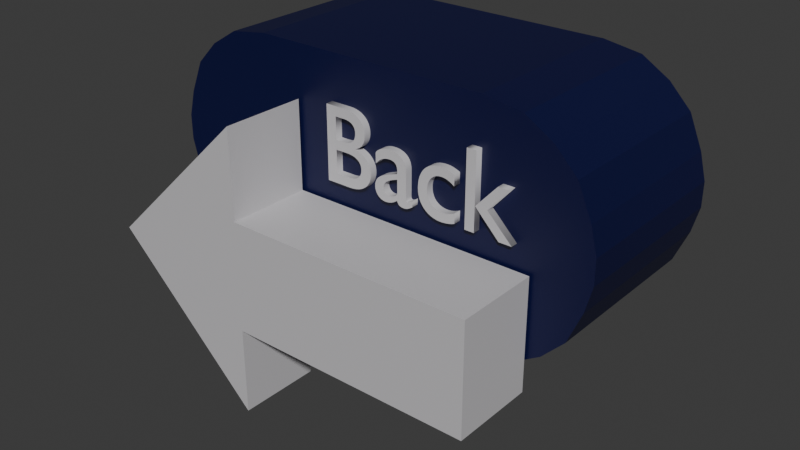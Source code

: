 # Source: BackL.blend  (saved by Blender 4.1.24; exported with 4.5.12 LTS)
import bpy
from mathutils import Matrix  # noqa: F401  (used for matrix-valued properties, if any)

bpy.ops.wm.read_factory_settings(use_empty=True)
scene = bpy.context.scene
scene.name = 'Scene'

# ---- collections
col_collection = bpy.data.collections.new('Collection'); scene.collection.children.link(col_collection)

# ---- materials (node trees are filled in below, after node groups)
mat_material_003 = bpy.data.materials.new('Material.003')
mat_material_003.use_transparent_shadow = False
mat_material_001 = bpy.data.materials.new('Material.001')
mat_material_001.use_transparent_shadow = False
mat_material_002 = bpy.data.materials.new('Material.002')
mat_material_002.use_transparent_shadow = False

# ---- material node trees
mat_material_003.use_nodes = True; mat_material_003.node_tree.nodes.clear()
_N = mat_material_003.node_tree.nodes; _L = mat_material_003.node_tree.links
n0 = _N.new('ShaderNodeBsdfPrincipled'); n0.name = 'Principled BSDF'; n0.location = (10, 300)
n0.inputs[0].default_value = (0.5906, 0.5776, 0.5972, 1.0)
n1 = _N.new('ShaderNodeOutputMaterial'); n1.name = 'Material Output'; n1.location = (300, 300)
_L.new(n0.outputs[0], n1.inputs[0])
n1.is_active_output = True
mat_material_001.use_nodes = True; mat_material_001.node_tree.nodes.clear()
_N = mat_material_001.node_tree.nodes; _L = mat_material_001.node_tree.links
n0 = _N.new('ShaderNodeBsdfPrincipled'); n0.name = 'Principled BSDF'; n0.location = (10, 300)
n0.inputs[0].default_value = (0.001821, 0.003346, 0.04817, 1.0)
n1 = _N.new('ShaderNodeOutputMaterial'); n1.name = 'Material Output'; n1.location = (300, 300)
_L.new(n0.outputs[0], n1.inputs[0])
n1.is_active_output = True
mat_material_002.use_nodes = True; mat_material_002.node_tree.nodes.clear()
_N = mat_material_002.node_tree.nodes; _L = mat_material_002.node_tree.links
n0 = _N.new('ShaderNodeBsdfPrincipled'); n0.name = 'Principled BSDF'; n0.location = (10, 300)
n0.inputs[0].default_value = (0.5906, 0.5776, 0.5972, 1.0)
n1 = _N.new('ShaderNodeOutputMaterial'); n1.name = 'Material Output'; n1.location = (300, 300)
_L.new(n0.outputs[0], n1.inputs[0])
n1.is_active_output = True

# ---- world
world_world = bpy.data.worlds.new('World'); scene.world = world_world
world_world.use_nodes = True; world_world.node_tree.nodes.clear()
_N = world_world.node_tree.nodes; _L = world_world.node_tree.links
n0 = _N.new('ShaderNodeOutputWorld'); n0.name = 'World Output'; n0.location = (300, 300)
n1 = _N.new('ShaderNodeBackground'); n1.name = 'Background'; n1.location = (10, 300)
n1.inputs[0].default_value = (0.05088, 0.05088, 0.05088, 1.0)
_L.new(n1.outputs[0], n0.inputs[0])
n0.is_active_output = True
world_world.color = (0.05088, 0.05088, 0.05088)
world_world.use_sun_shadow = False
world_world.sun_shadow_jitter_overblur = 0.0

# ---- meshes
me_plane_009 = bpy.data.meshes.new('Plane.009')
me_plane_009.from_pydata([(10.86, 7.86, -0.05526), (10.86, -8.413, -0.05526), (10.86, 7.86, -0.04474), (10.86, -8.413, -0.04474), (6.106, -8.413, 0.0), (6.106, 7.86, -0.1), (6.106, 7.86, 0.0), (6.106, -8.413, -0.1), (8.55, -8.413, -0.00258), (8.55, 7.86, -0.09742), (8.55, 7.86, -0.00258), (8.55, -8.413, -0.09742), (9.468, -8.413, -0.00999), (9.468, 7.86, -0.09001), (9.468, 7.86, -0.00999), (9.468, -8.413, -0.09001), (7.296, 7.86, 0.0), (7.296, -8.413, -0.1), (7.296, -8.413, 0.0), (7.296, 7.86, -0.1), (4.917, -8.413, 0.0), (4.917, 7.86, -0.1), (4.917, 7.86, 0.0), (4.917, -8.413, -0.1), (10.86, -8.413, -0.05), (10.86, 7.86, -0.05), (6.106, -8.413, -0.05), (6.106, 7.86, -0.05), (8.55, -8.413, -0.05), (8.55, 7.86, -0.05), (9.468, -8.413, -0.05), (9.468, 7.86, -0.05), (7.296, 7.86, -0.05), (7.296, -8.413, -0.05), (4.917, 7.86, -0.05), (4.917, -8.413, -0.05), (10.86, -8.413, -0.04737), (10.86, 7.86, -0.04737), (6.106, -8.413, -0.025), (8.55, -8.413, -0.02629), (9.468, -8.413, -0.03), (7.296, -8.413, -0.025), (4.917, -8.413, -0.025), (6.106, 7.86, -0.025), (8.55, 7.86, -0.02629), (9.468, 7.86, -0.03), (7.296, 7.86, -0.025), (4.917, 7.86, -0.025), (10.86, -8.413, -0.04606), (10.86, 7.86, -0.04606), (6.106, -8.413, -0.0125), (8.55, -8.413, -0.01444), (9.468, -8.413, -0.01999), (7.296, -8.413, -0.0125), (4.917, -8.413, -0.0125), (6.106, 7.86, -0.0125), (8.55, 7.86, -0.01444), (9.468, 7.86, -0.01999), (7.296, 7.86, -0.0125), (4.917, 7.86, -0.0125), (6.106, 7.86, -0.0375), (8.55, 7.86, -0.03815), (9.468, 7.86, -0.04), (7.296, 7.86, -0.0375), (4.917, 7.86, -0.0375), (10.86, -8.413, -0.04869), (10.86, 7.86, -0.04869), (6.106, -8.413, -0.0375), (8.55, -8.413, -0.03815), (9.468, -8.413, -0.04), (7.296, -8.413, -0.0375), (4.917, -8.413, -0.0375), (6.106, 7.86, -0.075), (8.55, 7.86, -0.07371), (9.468, 7.86, -0.07), (7.296, 7.86, -0.075), (4.917, 7.86, -0.075), (10.86, -8.413, -0.05263), (10.86, 7.86, -0.05263), (6.106, -8.413, -0.075), (8.55, -8.413, -0.07371), (9.468, -8.413, -0.07), (7.296, -8.413, -0.075), (4.917, -8.413, -0.075), (10.86, -8.413, -0.05131), (10.86, 7.86, -0.05131), (6.106, -8.413, -0.0625), (8.55, -8.413, -0.06185), (9.468, -8.413, -0.06), (7.296, -8.413, -0.0625), (4.917, -8.413, -0.0625), (6.106, 7.86, -0.0625), (8.55, 7.86, -0.06185), (9.468, 7.86, -0.06), (7.296, 7.86, -0.0625), (4.917, 7.86, -0.0625), (6.106, 7.86, -0.0875), (8.55, 7.86, -0.08556), (9.468, 7.86, -0.08001), (7.296, 7.86, -0.0875), (4.917, 7.86, -0.0875), (10.86, -8.413, -0.05394), (10.86, 7.86, -0.05394), (6.106, -8.413, -0.0875), (8.55, -8.413, -0.08556), (9.468, -8.413, -0.08001), (7.296, -8.413, -0.0875), (4.917, -8.413, -0.0875), (9.468, -8.413, -0.00999), (9.468, 7.86, -0.09001), (9.468, 7.86, -0.00999), (9.468, -8.413, -0.09001), (9.468, -8.413, -0.05), (9.468, 7.86, -0.05), (9.468, -8.413, -0.03), (9.468, 7.86, -0.03), (9.468, -8.413, -0.01999), (9.468, 7.86, -0.01999), (9.468, 7.86, -0.04), (9.468, -8.413, -0.04), (9.468, 7.86, -0.07), (9.468, -8.413, -0.07), (9.468, -8.413, -0.06), (9.468, 7.86, -0.06), (9.468, 7.86, -0.08001), (9.468, -8.413, -0.08001), (10.19, -8.413, -0.01967), (10.19, 7.86, -0.08033), (10.19, -8.413, -0.05), (10.19, 7.86, -0.05), (10.19, -8.413, -0.03484), (10.19, 7.86, -0.03484), (10.19, -8.413, -0.02725), (10.19, 7.86, -0.02725), (10.19, 7.86, -0.04242), (10.19, -8.413, -0.04242), (10.19, 7.86, -0.06516), (10.19, -8.413, -0.06516), (10.19, -8.413, -0.05758), (10.19, 7.86, -0.05758), (10.19, 7.86, -0.07275), (10.19, -8.413, -0.07275), (10.19, 7.86, -0.01967), (10.19, -8.413, -0.08033), (10.64, -8.413, -0.03355), (10.64, 7.86, -0.06645), (10.64, -8.413, -0.05), (10.64, 7.86, -0.05), (10.64, -8.413, -0.04178), (10.64, 7.86, -0.04178), (10.64, -8.413, -0.03766), (10.64, 7.86, -0.03766), (10.64, 7.86, -0.04589), (10.64, -8.413, -0.04589), (10.64, 7.86, -0.05822), (10.64, -8.413, -0.05822), (10.64, -8.413, -0.05411), (10.64, 7.86, -0.05411), (10.64, 7.86, -0.06234), (10.64, -8.413, -0.06234), (10.64, 7.86, -0.03355), (10.64, -8.413, -0.06645), (-4.039, 7.86, -0.05526), (-4.039, -8.413, -0.05526), (-4.039, 7.86, -0.04474), (-4.039, -8.413, -0.04474), (0.7185, -8.413, 2.98e-08), (0.7185, 7.86, -0.1), (0.7185, 7.86, 2.98e-08), (0.7185, -8.413, -0.1), (-1.725, -8.413, -0.00258), (-1.725, 7.86, -0.09742), (-1.725, 7.86, -0.00258), (-1.725, -8.413, -0.09742), (-2.643, -8.413, -0.00999), (-2.643, 7.86, -0.09001), (-2.643, 7.86, -0.00999), (-2.643, -8.413, -0.09001), (-0.4709, 7.86, 2.98e-08), (-0.4709, -8.413, -0.1), (-0.4709, -8.413, 2.98e-08), (-0.4709, 7.86, -0.1), (1.908, -8.413, 2.98e-08), (1.908, 7.86, -0.1), (1.908, 7.86, 2.98e-08), (1.908, -8.413, -0.1), (-4.039, -8.413, -0.05), (-4.039, 7.86, -0.05), (0.7185, -8.413, -0.05), (0.7185, 7.86, -0.05), (-1.725, -8.413, -0.05), (-1.725, 7.86, -0.05), (-2.643, -8.413, -0.05), (-2.643, 7.86, -0.05), (-0.4709, 7.86, -0.05), (-0.4709, -8.413, -0.05), (1.908, 7.86, -0.05), (1.908, -8.413, -0.05), (-4.039, -8.413, -0.04737), (-4.039, 7.86, -0.04737), (0.7185, -8.413, -0.025), (-1.725, -8.413, -0.02629), (-2.643, -8.413, -0.02999), (-0.4709, -8.413, -0.025), (1.908, -8.413, -0.025), (0.7185, 7.86, -0.025), (-1.725, 7.86, -0.02629), (-2.643, 7.86, -0.02999), (-0.4709, 7.86, -0.025), (1.908, 7.86, -0.025), (-4.039, -8.413, -0.04606), (-4.039, 7.86, -0.04606), (0.7185, -8.413, -0.0125), (-1.725, -8.413, -0.01444), (-2.643, -8.413, -0.01999), (-0.4709, -8.413, -0.0125), (1.908, -8.413, -0.0125), (0.7185, 7.86, -0.0125), (-1.725, 7.86, -0.01444), (-2.643, 7.86, -0.01999), (-0.4709, 7.86, -0.0125), (1.908, 7.86, -0.0125), (0.7185, 7.86, -0.0375), (-1.725, 7.86, -0.03815), (-2.643, 7.86, -0.04), (-0.4709, 7.86, -0.0375), (1.908, 7.86, -0.0375), (-4.039, -8.413, -0.04869), (-4.039, 7.86, -0.04869), (0.7185, -8.413, -0.0375), (-1.725, -8.413, -0.03815), (-2.643, -8.413, -0.04), (-0.4709, -8.413, -0.0375), (1.908, -8.413, -0.0375), (0.7185, 7.86, -0.075), (-1.725, 7.86, -0.07371), (-2.643, 7.86, -0.07), (-0.4709, 7.86, -0.075), (1.908, 7.86, -0.075), (-4.039, -8.413, -0.05263), (-4.039, 7.86, -0.05263), (0.7185, -8.413, -0.075), (-1.725, -8.413, -0.07371), (-2.643, -8.413, -0.07), (-0.4709, -8.413, -0.075), (1.908, -8.413, -0.075), (-4.039, -8.413, -0.05131), (-4.039, 7.86, -0.05131), (0.7185, -8.413, -0.0625), (-1.725, -8.413, -0.06185), (-2.643, -8.413, -0.06), (-0.4709, -8.413, -0.0625), (1.908, -8.413, -0.0625), (0.7185, 7.86, -0.0625), (-1.725, 7.86, -0.06185), (-2.643, 7.86, -0.06), (-0.4709, 7.86, -0.0625), (1.908, 7.86, -0.0625), (0.7185, 7.86, -0.0875), (-1.725, 7.86, -0.08556), (-2.643, 7.86, -0.08001), (-0.4709, 7.86, -0.0875), (1.908, 7.86, -0.0875), (-4.039, -8.413, -0.05394), (-4.039, 7.86, -0.05394), (0.7185, -8.413, -0.0875), (-1.725, -8.413, -0.08556), (-2.643, -8.413, -0.08001), (-0.4709, -8.413, -0.0875), (1.908, -8.413, -0.0875), (-2.643, -8.413, -0.00999), (-2.643, 7.86, -0.09001), (-2.643, 7.86, -0.00999), (-2.643, -8.413, -0.09001), (-2.643, -8.413, -0.05), (-2.643, 7.86, -0.05), (-2.643, -8.413, -0.02999), (-2.643, 7.86, -0.02999), (-2.643, -8.413, -0.01999), (-2.643, 7.86, -0.01999), (-2.643, 7.86, -0.04), (-2.643, -8.413, -0.04), (-2.643, 7.86, -0.07), (-2.643, -8.413, -0.07), (-2.643, -8.413, -0.06), (-2.643, 7.86, -0.06), (-2.643, 7.86, -0.08001), (-2.643, -8.413, -0.08001), (-3.367, -8.413, -0.01967), (-3.367, 7.86, -0.08033), (-3.367, -8.413, -0.05), (-3.367, 7.86, -0.05), (-3.367, -8.413, -0.03484), (-3.367, 7.86, -0.03484), (-3.367, -8.413, -0.02725), (-3.367, 7.86, -0.02725), (-3.367, 7.86, -0.04242), (-3.367, -8.413, -0.04242), (-3.367, 7.86, -0.06516), (-3.367, -8.413, -0.06516), (-3.367, -8.413, -0.05758), (-3.367, 7.86, -0.05758), (-3.367, 7.86, -0.07275), (-3.367, -8.413, -0.07275), (-3.367, 7.86, -0.01967), (-3.367, -8.413, -0.08033), (-3.816, -8.413, -0.03355), (-3.816, 7.86, -0.06645), (-3.816, -8.413, -0.05), (-3.816, 7.86, -0.05), (-3.816, -8.413, -0.04178), (-3.816, 7.86, -0.04178), (-3.816, -8.413, -0.03766), (-3.816, 7.86, -0.03766), (-3.816, 7.86, -0.04589), (-3.816, -8.413, -0.04589), (-3.816, 7.86, -0.05822), (-3.816, -8.413, -0.05822), (-3.816, -8.413, -0.05411), (-3.816, 7.86, -0.05411), (-3.816, 7.86, -0.06234), (-3.816, -8.413, -0.06234), (-3.816, 7.86, -0.03355), (-3.816, -8.413, -0.06645)], [], [(151, 160, 2, 49), (102, 101, 1, 0), (159, 161, 1, 101), (160, 144, 3, 2), (161, 145, 0, 1), (23, 21, 5, 7), (22, 20, 4, 6), (107, 23, 7, 103), (59, 22, 6, 55), (17, 19, 9, 11), (16, 18, 8, 10), (106, 17, 11, 104), (58, 16, 10, 56), (11, 9, 13, 15), (10, 8, 12, 14), (104, 11, 15, 105), (56, 10, 14, 57), (55, 6, 16, 58), (103, 7, 17, 106), (6, 4, 18, 16), (7, 5, 19, 17), (67, 26, 33, 70), (91, 27, 32, 94), (92, 29, 31, 93), (68, 28, 30, 69), (94, 32, 29, 92), (70, 33, 28, 68), (95, 34, 27, 91), (71, 35, 26, 67), (153, 146, 24, 65), (66, 65, 24, 25), (157, 147, 25, 85), (49, 48, 36, 37), (150, 148, 36, 48), (54, 42, 38, 50), (53, 41, 39, 51), (51, 39, 40, 52), (50, 38, 41, 53), (60, 43, 46, 63), (61, 44, 45, 62), (63, 46, 44, 61), (64, 47, 43, 60), (152, 149, 37, 66), (4, 50, 53, 18), (8, 51, 52, 12), (18, 53, 51, 8), (20, 54, 50, 4), (144, 150, 48, 3), (2, 3, 48, 49), (43, 55, 58, 46), (44, 56, 57, 45), (46, 58, 56, 44), (47, 59, 55, 43), (149, 151, 49, 37), (147, 152, 66, 25), (34, 64, 60, 27), (32, 63, 61, 29), (29, 61, 62, 31), (27, 60, 63, 32), (37, 36, 65, 66), (148, 153, 65, 36), (42, 71, 67, 38), (41, 70, 68, 39), (39, 68, 69, 40), (38, 67, 70, 41), (158, 154, 78, 102), (100, 76, 72, 96), (99, 75, 73, 97), (97, 73, 74, 98), (96, 72, 75, 99), (86, 79, 82, 89), (87, 80, 81, 88), (89, 82, 80, 87), (90, 83, 79, 86), (156, 155, 77, 84), (85, 84, 77, 78), (25, 24, 84, 85), (146, 156, 84, 24), (35, 90, 86, 26), (33, 89, 87, 28), (28, 87, 88, 30), (26, 86, 89, 33), (154, 157, 85, 78), (76, 95, 91, 72), (75, 94, 92, 73), (73, 92, 93, 74), (72, 91, 94, 75), (5, 96, 99, 19), (9, 97, 98, 13), (19, 99, 97, 9), (21, 100, 96, 5), (145, 158, 102, 0), (79, 103, 106, 82), (80, 104, 105, 81), (82, 106, 104, 80), (83, 107, 103, 79), (155, 159, 101, 77), (78, 77, 101, 102), (81, 105, 125, 121), (13, 98, 124, 109), (74, 93, 123, 120), (30, 88, 122, 112), (88, 81, 121, 122), (98, 74, 120, 124), (40, 69, 119, 114), (31, 62, 118, 113), (45, 57, 117, 115), (12, 52, 116, 108), (62, 45, 115, 118), (52, 40, 114, 116), (93, 31, 113, 123), (69, 30, 112, 119), (15, 13, 109, 111), (14, 12, 108, 110), (105, 15, 111, 125), (57, 14, 110, 117), (121, 125, 141, 137), (109, 124, 140, 127), (120, 123, 139, 136), (112, 122, 138, 128), (122, 121, 137, 138), (124, 120, 136, 140), (114, 119, 135, 130), (113, 118, 134, 129), (115, 117, 133, 131), (108, 116, 132, 126), (118, 115, 131, 134), (116, 114, 130, 132), (123, 113, 129, 139), (119, 112, 128, 135), (111, 109, 127, 143), (110, 108, 126, 142), (125, 111, 143, 141), (117, 110, 142, 133), (137, 141, 159, 155), (127, 140, 158, 145), (136, 139, 157, 154), (128, 138, 156, 146), (138, 137, 155, 156), (140, 136, 154, 158), (130, 135, 153, 148), (129, 134, 152, 147), (131, 133, 151, 149), (126, 132, 150, 144), (134, 131, 149, 152), (132, 130, 148, 150), (139, 129, 147, 157), (135, 128, 146, 153), (143, 127, 145, 161), (142, 126, 144, 160), (141, 143, 161, 159), (133, 142, 160, 151), (313, 322, 164, 211), (264, 263, 163, 162), (321, 323, 163, 263), (322, 306, 165, 164), (323, 307, 162, 163), (185, 183, 167, 169), (184, 182, 166, 168), (269, 185, 169, 265), (221, 184, 168, 217), (179, 181, 171, 173), (178, 180, 170, 172), (268, 179, 173, 266), (220, 178, 172, 218), (173, 171, 175, 177), (172, 170, 174, 176), (266, 173, 177, 267), (218, 172, 176, 219), (217, 168, 178, 220), (265, 169, 179, 268), (168, 166, 180, 178), (169, 167, 181, 179), (22, 59, 47, 64, 34, 95, 76, 100, 21, 183, 262, 238, 257, 196, 226, 209, 221, 184), (23, 107, 83, 90, 35, 71, 42, 54, 20, 182, 216, 204, 233, 197, 252, 245, 269, 185), (229, 188, 195, 232), (253, 189, 194, 256), (254, 191, 193, 255), (230, 190, 192, 231), (256, 194, 191, 254), (232, 195, 190, 230), (257, 196, 189, 253), (233, 197, 188, 229), (315, 308, 186, 227), (228, 227, 186, 187), (319, 309, 187, 247), (211, 210, 198, 199), (312, 310, 198, 210), (216, 204, 200, 212), (215, 203, 201, 213), (213, 201, 202, 214), (212, 200, 203, 215), (222, 205, 208, 225), (223, 206, 207, 224), (225, 208, 206, 223), (226, 209, 205, 222), (314, 311, 199, 228), (166, 212, 215, 180), (170, 213, 214, 174), (180, 215, 213, 170), (182, 216, 212, 166), (306, 312, 210, 165), (164, 165, 210, 211), (205, 217, 220, 208), (206, 218, 219, 207), (208, 220, 218, 206), (209, 221, 217, 205), (311, 313, 211, 199), (309, 314, 228, 187), (196, 226, 222, 189), (194, 225, 223, 191), (191, 223, 224, 193), (189, 222, 225, 194), (199, 198, 227, 228), (310, 315, 227, 198), (204, 233, 229, 200), (203, 232, 230, 201), (201, 230, 231, 202), (200, 229, 232, 203), (320, 316, 240, 264), (262, 238, 234, 258), (261, 237, 235, 259), (259, 235, 236, 260), (258, 234, 237, 261), (248, 241, 244, 251), (249, 242, 243, 250), (251, 244, 242, 249), (252, 245, 241, 248), (318, 317, 239, 246), (247, 246, 239, 240), (187, 186, 246, 247), (308, 318, 246, 186), (197, 252, 248, 188), (195, 251, 249, 190), (190, 249, 250, 192), (188, 248, 251, 195), (316, 319, 247, 240), (238, 257, 253, 234), (237, 256, 254, 235), (235, 254, 255, 236), (234, 253, 256, 237), (21, 23, 185, 183), (167, 258, 261, 181), (171, 259, 260, 175), (181, 261, 259, 171), (183, 262, 258, 167), (307, 320, 264, 162), (241, 265, 268, 244), (242, 266, 267, 243), (244, 268, 266, 242), (245, 269, 265, 241), (317, 321, 263, 239), (240, 239, 263, 264), (243, 267, 287, 283), (175, 260, 286, 271), (236, 255, 285, 282), (192, 250, 284, 274), (250, 243, 283, 284), (260, 236, 282, 286), (202, 231, 281, 276), (193, 224, 280, 275), (207, 219, 279, 277), (174, 214, 278, 270), (224, 207, 277, 280), (214, 202, 276, 278), (255, 193, 275, 285), (231, 192, 274, 281), (177, 175, 271, 273), (176, 174, 270, 272), (267, 177, 273, 287), (219, 176, 272, 279), (283, 287, 303, 299), (271, 286, 302, 289), (282, 285, 301, 298), (274, 284, 300, 290), (284, 283, 299, 300), (286, 282, 298, 302), (276, 281, 297, 292), (275, 280, 296, 291), (277, 279, 295, 293), (270, 278, 294, 288), (280, 277, 293, 296), (278, 276, 292, 294), (285, 275, 291, 301), (281, 274, 290, 297), (273, 271, 289, 305), (272, 270, 288, 304), (287, 273, 305, 303), (279, 272, 304, 295), (299, 303, 321, 317), (289, 302, 320, 307), (298, 301, 319, 316), (290, 300, 318, 308), (300, 299, 317, 318), (302, 298, 316, 320), (292, 297, 315, 310), (291, 296, 314, 309), (293, 295, 313, 311), (288, 294, 312, 306), (296, 293, 311, 314), (294, 292, 310, 312), (301, 291, 309, 319), (297, 290, 308, 315), (305, 289, 307, 323), (304, 288, 306, 322), (303, 305, 323, 321), (295, 304, 322, 313), (20, 22, 184, 182)])
_uv = me_plane_009.uv_layers.new(name='UVMap')
_uv.uv.foreach_set('vector', [0.0, 1.0, 0.0, 1.0, 0.0, 1.0, 0.0, 1.0, 0.0, 1.0, 0.0, 0.0, 0.0, 0.0, 0.0, 1.0, 0.0, 0.0, 0.0, 0.0, 0.0, 0.0, 0.0, 0.0, 0.0, 1.0, 0.0, 0.0, 0.0, 0.0, 0.0, 1.0, 0.0, 0.0, 0.0, 1.0, 0.0, 1.0, 0.0, 0.0, 0.0, 0.0, 0.0, 1.0, 0.0, 1.0, 0.0, 0.0, 0.0, 1.0, 0.0, 0.0, 0.0, 0.0, 0.0, 1.0, 0.0, 0.0, 0.0, 0.0, 0.0, 0.0, 0.0, 0.0, 0.0, 1.0, 0.0, 1.0, 0.0, 1.0, 0.0, 1.0, 0.0, 0.0, 0.0, 1.0, 0.0, 1.0, 0.0, 0.0, 0.0, 1.0, 0.0, 0.0, 0.0, 0.0, 0.0, 1.0, 0.0, 0.0, 0.0, 0.0, 0.0, 0.0, 0.0, 0.0, 0.0, 1.0, 0.0, 1.0, 0.0, 1.0, 0.0, 1.0, 0.0, 0.0, 0.0, 1.0, 0.0, 1.0, 0.0, 0.0, 0.0, 1.0, 0.0, 0.0, 0.0, 0.0, 0.0, 1.0, 0.0, 0.0, 0.0, 0.0, 0.0, 0.0, 0.0, 0.0, 0.0, 1.0, 0.0, 1.0, 0.0, 1.0, 0.0, 1.0, 0.0, 1.0, 0.0, 1.0, 0.0, 1.0, 0.0, 1.0, 0.0, 0.0, 0.0, 0.0, 0.0, 0.0, 0.0, 0.0, 0.0, 1.0, 0.0, 0.0, 0.0, 0.0, 0.0, 1.0, 0.0, 0.0, 0.0, 1.0, 0.0, 1.0, 0.0, 0.0, 0.0, 0.0, 0.0, 0.0, 0.0, 0.0, 0.0, 0.0, 0.0, 1.0, 0.0, 1.0, 0.0, 1.0, 0.0, 1.0, 0.0, 1.0, 0.0, 1.0, 0.0, 1.0, 0.0, 1.0, 0.0, 0.0, 0.0, 0.0, 0.0, 0.0, 0.0, 0.0, 0.0, 1.0, 0.0, 1.0, 0.0, 1.0, 0.0, 1.0, 0.0, 0.0, 0.0, 0.0, 0.0, 0.0, 0.0, 0.0, 0.0, 1.0, 0.0, 1.0, 0.0, 1.0, 0.0, 1.0, 0.0, 0.0, 0.0, 0.0, 0.0, 0.0, 0.0, 0.0, 0.0, 0.0, 0.0, 0.0, 0.0, 0.0, 0.0, 0.0, 0.0, 1.0, 0.0, 0.0, 0.0, 0.0, 0.0, 1.0, 0.0, 1.0, 0.0, 1.0, 0.0, 1.0, 0.0, 1.0, 0.0, 1.0, 0.0, 0.0, 0.0, 0.0, 0.0, 1.0, 0.0, 0.0, 0.0, 0.0, 0.0, 0.0, 0.0, 0.0, 0.0, 0.0, 0.0, 0.0, 0.0, 0.0, 0.0, 0.0, 0.0, 0.0, 0.0, 0.0, 0.0, 0.0, 0.0, 0.0, 0.0, 0.0, 0.0, 0.0, 0.0, 0.0, 0.0, 0.0, 0.0, 0.0, 0.0, 0.0, 0.0, 0.0, 0.0, 0.0, 0.0, 1.0, 0.0, 1.0, 0.0, 1.0, 0.0, 1.0, 0.0, 1.0, 0.0, 1.0, 0.0, 1.0, 0.0, 1.0, 0.0, 1.0, 0.0, 1.0, 0.0, 1.0, 0.0, 1.0, 0.0, 1.0, 0.0, 1.0, 0.0, 1.0, 0.0, 1.0, 0.0, 1.0, 0.0, 1.0, 0.0, 1.0, 0.0, 1.0, 0.0, 0.0, 0.0, 0.0, 0.0, 0.0, 0.0, 0.0, 0.0, 0.0, 0.0, 0.0, 0.0, 0.0, 0.0, 0.0, 0.0, 0.0, 0.0, 0.0, 0.0, 0.0, 0.0, 0.0, 0.0, 0.0, 0.0, 0.0, 0.0, 0.0, 0.0, 0.0, 0.0, 0.0, 0.0, 0.0, 0.0, 0.0, 0.0, 0.0, 0.0, 1.0, 0.0, 0.0, 0.0, 0.0, 0.0, 1.0, 0.0, 1.0, 0.0, 1.0, 0.0, 1.0, 0.0, 1.0, 0.0, 1.0, 0.0, 1.0, 0.0, 1.0, 0.0, 1.0, 0.0, 1.0, 0.0, 1.0, 0.0, 1.0, 0.0, 1.0, 0.0, 1.0, 0.0, 1.0, 0.0, 1.0, 0.0, 1.0, 0.0, 1.0, 0.0, 1.0, 0.0, 1.0, 0.0, 1.0, 0.0, 1.0, 0.0, 1.0, 0.0, 1.0, 0.0, 1.0, 0.0, 1.0, 0.0, 1.0, 0.0, 1.0, 0.0, 1.0, 0.0, 1.0, 0.0, 1.0, 0.0, 1.0, 0.0, 1.0, 0.0, 1.0, 0.0, 1.0, 0.0, 1.0, 0.0, 1.0, 0.0, 1.0, 0.0, 1.0, 0.0, 1.0, 0.0, 1.0, 0.0, 1.0, 0.0, 0.0, 0.0, 0.0, 0.0, 1.0, 0.0, 0.0, 0.0, 0.0, 0.0, 0.0, 0.0, 0.0, 0.0, 0.0, 0.0, 0.0, 0.0, 0.0, 0.0, 0.0, 0.0, 0.0, 0.0, 0.0, 0.0, 0.0, 0.0, 0.0, 0.0, 0.0, 0.0, 0.0, 0.0, 0.0, 0.0, 0.0, 0.0, 0.0, 0.0, 0.0, 0.0, 0.0, 0.0, 0.0, 0.0, 1.0, 0.0, 1.0, 0.0, 1.0, 0.0, 1.0, 0.0, 1.0, 0.0, 1.0, 0.0, 1.0, 0.0, 1.0, 0.0, 1.0, 0.0, 1.0, 0.0, 1.0, 0.0, 1.0, 0.0, 1.0, 0.0, 1.0, 0.0, 1.0, 0.0, 1.0, 0.0, 1.0, 0.0, 1.0, 0.0, 1.0, 0.0, 1.0, 0.0, 0.0, 0.0, 0.0, 0.0, 0.0, 0.0, 0.0, 0.0, 0.0, 0.0, 0.0, 0.0, 0.0, 0.0, 0.0, 0.0, 0.0, 0.0, 0.0, 0.0, 0.0, 0.0, 0.0, 0.0, 0.0, 0.0, 0.0, 0.0, 0.0, 0.0, 0.0, 0.0, 0.0, 0.0, 0.0, 0.0, 0.0, 0.0, 0.0, 0.0, 1.0, 0.0, 0.0, 0.0, 0.0, 0.0, 1.0, 0.0, 1.0, 0.0, 0.0, 0.0, 0.0, 0.0, 1.0, 0.0, 0.0, 0.0, 0.0, 0.0, 0.0, 0.0, 0.0, 0.0, 0.0, 0.0, 0.0, 0.0, 0.0, 0.0, 0.0, 0.0, 0.0, 0.0, 0.0, 0.0, 0.0, 0.0, 0.0, 0.0, 0.0, 0.0, 0.0, 0.0, 0.0, 0.0, 0.0, 0.0, 0.0, 0.0, 0.0, 0.0, 0.0, 0.0, 0.0, 0.0, 1.0, 0.0, 1.0, 0.0, 1.0, 0.0, 1.0, 0.0, 1.0, 0.0, 1.0, 0.0, 1.0, 0.0, 1.0, 0.0, 1.0, 0.0, 1.0, 0.0, 1.0, 0.0, 1.0, 0.0, 1.0, 0.0, 1.0, 0.0, 1.0, 0.0, 1.0, 0.0, 1.0, 0.0, 1.0, 0.0, 1.0, 0.0, 1.0, 0.0, 1.0, 0.0, 1.0, 0.0, 1.0, 0.0, 1.0, 0.0, 1.0, 0.0, 1.0, 0.0, 1.0, 0.0, 1.0, 0.0, 1.0, 0.0, 1.0, 0.0, 1.0, 0.0, 1.0, 0.0, 1.0, 0.0, 1.0, 0.0, 1.0, 0.0, 1.0, 0.0, 1.0, 0.0, 1.0, 0.0, 1.0, 0.0, 1.0, 0.0, 0.0, 0.0, 0.0, 0.0, 0.0, 0.0, 0.0, 0.0, 0.0, 0.0, 0.0, 0.0, 0.0, 0.0, 0.0, 0.0, 0.0, 0.0, 0.0, 0.0, 0.0, 0.0, 0.0, 0.0, 0.0, 0.0, 0.0, 0.0, 0.0, 0.0, 0.0, 0.0, 0.0, 0.0, 0.0, 0.0, 0.0, 0.0, 0.0, 0.0, 1.0, 0.0, 0.0, 0.0, 0.0, 0.0, 1.0, 0.0, 0.0, 0.0, 0.0, 0.0, 0.0, 0.0, 0.0, 0.0, 1.0, 0.0, 1.0, 0.0, 1.0, 0.0, 1.0, 0.0, 1.0, 0.0, 1.0, 0.0, 1.0, 0.0, 1.0, 0.0, 0.0, 0.0, 0.0, 0.0, 0.0, 0.0, 0.0, 0.0, 0.0, 0.0, 0.0, 0.0, 0.0, 0.0, 0.0, 0.0, 1.0, 0.0, 1.0, 0.0, 1.0, 0.0, 1.0, 0.0, 0.0, 0.0, 0.0, 0.0, 0.0, 0.0, 0.0, 0.0, 1.0, 0.0, 1.0, 0.0, 1.0, 0.0, 1.0, 0.0, 1.0, 0.0, 1.0, 0.0, 1.0, 0.0, 1.0, 0.0, 0.0, 0.0, 0.0, 0.0, 0.0, 0.0, 0.0, 0.0, 1.0, 0.0, 1.0, 0.0, 1.0, 0.0, 1.0, 0.0, 0.0, 0.0, 0.0, 0.0, 0.0, 0.0, 0.0, 0.0, 1.0, 0.0, 1.0, 0.0, 1.0, 0.0, 1.0, 0.0, 0.0, 0.0, 0.0, 0.0, 0.0, 0.0, 0.0, 0.0, 0.0, 0.0, 1.0, 0.0, 1.0, 0.0, 0.0, 0.0, 1.0, 0.0, 0.0, 0.0, 0.0, 0.0, 1.0, 0.0, 0.0, 0.0, 0.0, 0.0, 0.0, 0.0, 0.0, 0.0, 1.0, 0.0, 1.0, 0.0, 1.0, 0.0, 1.0, 0.0, 0.0, 0.0, 0.0, 0.0, 0.0, 0.0, 0.0, 0.0, 1.0, 0.0, 1.0, 0.0, 1.0, 0.0, 1.0, 0.0, 1.0, 0.0, 1.0, 0.0, 1.0, 0.0, 1.0, 0.0, 0.0, 0.0, 0.0, 0.0, 0.0, 0.0, 0.0, 0.0, 0.0, 0.0, 0.0, 0.0, 0.0, 0.0, 0.0, 0.0, 1.0, 0.0, 1.0, 0.0, 1.0, 0.0, 1.0, 0.0, 0.0, 0.0, 0.0, 0.0, 0.0, 0.0, 0.0, 0.0, 1.0, 0.0, 1.0, 0.0, 1.0, 0.0, 1.0, 0.0, 1.0, 0.0, 1.0, 0.0, 1.0, 0.0, 1.0, 0.0, 0.0, 0.0, 0.0, 0.0, 0.0, 0.0, 0.0, 0.0, 1.0, 0.0, 1.0, 0.0, 1.0, 0.0, 1.0, 0.0, 0.0, 0.0, 0.0, 0.0, 0.0, 0.0, 0.0, 0.0, 1.0, 0.0, 1.0, 0.0, 1.0, 0.0, 1.0, 0.0, 0.0, 0.0, 0.0, 0.0, 0.0, 0.0, 0.0, 0.0, 0.0, 0.0, 1.0, 0.0, 1.0, 0.0, 0.0, 0.0, 1.0, 0.0, 0.0, 0.0, 0.0, 0.0, 1.0, 0.0, 0.0, 0.0, 0.0, 0.0, 0.0, 0.0, 0.0, 0.0, 1.0, 0.0, 1.0, 0.0, 1.0, 0.0, 1.0, 0.0, 0.0, 0.0, 0.0, 0.0, 0.0, 0.0, 0.0, 0.0, 1.0, 0.0, 1.0, 0.0, 1.0, 0.0, 1.0, 0.0, 1.0, 0.0, 1.0, 0.0, 1.0, 0.0, 1.0, 0.0, 0.0, 0.0, 0.0, 0.0, 0.0, 0.0, 0.0, 0.0, 0.0, 0.0, 0.0, 0.0, 0.0, 0.0, 0.0, 0.0, 1.0, 0.0, 1.0, 0.0, 1.0, 0.0, 1.0, 0.0, 0.0, 0.0, 0.0, 0.0, 0.0, 0.0, 0.0, 0.0, 1.0, 0.0, 1.0, 0.0, 1.0, 0.0, 1.0, 0.0, 1.0, 0.0, 1.0, 0.0, 1.0, 0.0, 1.0, 0.0, 0.0, 0.0, 0.0, 0.0, 0.0, 0.0, 0.0, 0.0, 1.0, 0.0, 1.0, 0.0, 1.0, 0.0, 1.0, 0.0, 0.0, 0.0, 0.0, 0.0, 0.0, 0.0, 0.0, 0.0, 1.0, 0.0, 1.0, 0.0, 1.0, 0.0, 1.0, 0.0, 0.0, 0.0, 0.0, 0.0, 0.0, 0.0, 0.0, 0.0, 0.0, 0.0, 1.0, 0.0, 1.0, 0.0, 0.0, 0.0, 1.0, 0.0, 0.0, 0.0, 0.0, 0.0, 1.0, 0.0, 0.0, 0.0, 0.0, 0.0, 0.0, 0.0, 0.0, 0.0, 1.0, 0.0, 1.0, 0.0, 1.0, 0.0, 1.0, 0.0, 1.0, 0.0, 1.0, 0.0, 1.0, 0.0, 1.0, 0.0, 1.0, 0.0, 0.0, 0.0, 0.0, 0.0, 1.0, 0.0, 0.0, 0.0, 0.0, 0.0, 0.0, 0.0, 0.0, 0.0, 1.0, 0.0, 0.0, 0.0, 0.0, 0.0, 1.0, 0.0, 0.0, 0.0, 1.0, 0.0, 1.0, 0.0, 0.0, 0.0, 0.0, 0.0, 1.0, 0.0, 1.0, 0.0, 0.0, 0.0, 1.0, 0.0, 0.0, 0.0, 0.0, 0.0, 1.0, 0.0, 0.0, 0.0, 0.0, 0.0, 0.0, 0.0, 0.0, 0.0, 1.0, 0.0, 1.0, 0.0, 1.0, 0.0, 1.0, 0.0, 0.0, 0.0, 1.0, 0.0, 1.0, 0.0, 0.0, 0.0, 1.0, 0.0, 0.0, 0.0, 0.0, 0.0, 1.0, 0.0, 0.0, 0.0, 0.0, 0.0, 0.0, 0.0, 0.0, 0.0, 1.0, 0.0, 1.0, 0.0, 1.0, 0.0, 1.0, 0.0, 0.0, 0.0, 1.0, 0.0, 1.0, 0.0, 0.0, 0.0, 1.0, 0.0, 0.0, 0.0, 0.0, 0.0, 1.0, 0.0, 0.0, 0.0, 0.0, 0.0, 0.0, 0.0, 0.0, 0.0, 1.0, 0.0, 1.0, 0.0, 1.0, 0.0, 1.0, 0.0, 1.0, 0.0, 1.0, 0.0, 1.0, 0.0, 1.0, 0.0, 0.0, 0.0, 0.0, 0.0, 0.0, 0.0, 0.0, 0.0, 1.0, 0.0, 0.0, 0.0, 0.0, 0.0, 1.0, 0.0, 0.0, 0.0, 1.0, 0.0, 1.0, 0.0, 0.0, 0.0, 1.0, 0.0, 1.0, 0.0, 1.0, 0.0, 1.0, 0.0, 1.0, 0.0, 1.0, 0.0, 1.0, 0.0, 1.0, 0.0, 1.0, 0.0, 1.0, 0.0, 1.0, 0.0, 1.0, 0.0, 1.0, 0.0, 1.0, 0.0, 1.0, 0.0, 1.0, 0.0, 1.0, 0.0, 1.0, 0.0, 0.0, 0.0, 0.0, 0.0, 0.0, 0.0, 0.0, 0.0, 0.0, 0.0, 0.0, 0.0, 0.0, 0.0, 0.0, 0.0, 0.0, 0.0, 0.0, 0.0, 0.0, 0.0, 0.0, 0.0, 0.0, 0.0, 0.0, 0.0, 0.0, 0.0, 0.0, 0.0, 0.0, 0.0, 0.0, 0.0, 0.0, 0.0, 0.0, 0.0, 0.0, 0.0, 0.0, 0.0, 1.0, 0.0, 1.0, 0.0, 1.0, 0.0, 1.0, 0.0, 1.0, 0.0, 1.0, 0.0, 1.0, 0.0, 1.0, 0.0, 0.0, 0.0, 0.0, 0.0, 0.0, 0.0, 0.0, 0.0, 1.0, 0.0, 1.0, 0.0, 1.0, 0.0, 1.0, 0.0, 0.0, 0.0, 0.0, 0.0, 0.0, 0.0, 0.0, 0.0, 1.0, 0.0, 1.0, 0.0, 1.0, 0.0, 1.0, 0.0, 0.0, 0.0, 0.0, 0.0, 0.0, 0.0, 0.0, 0.0, 0.0, 0.0, 0.0, 0.0, 0.0, 0.0, 0.0, 0.0, 1.0, 0.0, 0.0, 0.0, 0.0, 0.0, 1.0, 0.0, 1.0, 0.0, 1.0, 0.0, 1.0, 0.0, 1.0, 0.0, 1.0, 0.0, 0.0, 0.0, 0.0, 0.0, 1.0, 0.0, 0.0, 0.0, 0.0, 0.0, 0.0, 0.0, 0.0, 0.0, 0.0, 0.0, 0.0, 0.0, 0.0, 0.0, 0.0, 0.0, 0.0, 0.0, 0.0, 0.0, 0.0, 0.0, 0.0, 0.0, 0.0, 0.0, 0.0, 0.0, 0.0, 0.0, 0.0, 0.0, 0.0, 0.0, 0.0, 0.0, 0.0, 0.0, 0.0, 0.0, 1.0, 0.0, 1.0, 0.0, 1.0, 0.0, 1.0, 0.0, 1.0, 0.0, 1.0, 0.0, 1.0, 0.0, 1.0, 0.0, 1.0, 0.0, 1.0, 0.0, 1.0, 0.0, 1.0, 0.0, 1.0, 0.0, 1.0, 0.0, 1.0, 0.0, 1.0, 0.0, 1.0, 0.0, 1.0, 0.0, 1.0, 0.0, 1.0, 0.0, 0.0, 0.0, 0.0, 0.0, 0.0, 0.0, 0.0, 0.0, 0.0, 0.0, 0.0, 0.0, 0.0, 0.0, 0.0, 0.0, 0.0, 0.0, 0.0, 0.0, 0.0, 0.0, 0.0, 0.0, 0.0, 0.0, 0.0, 0.0, 0.0, 0.0, 0.0, 0.0, 0.0, 0.0, 0.0, 0.0, 0.0, 0.0, 0.0, 0.0, 1.0, 0.0, 0.0, 0.0, 0.0, 0.0, 1.0, 0.0, 1.0, 0.0, 1.0, 0.0, 1.0, 0.0, 1.0, 0.0, 1.0, 0.0, 1.0, 0.0, 1.0, 0.0, 1.0, 0.0, 1.0, 0.0, 1.0, 0.0, 1.0, 0.0, 1.0, 0.0, 1.0, 0.0, 1.0, 0.0, 1.0, 0.0, 1.0, 0.0, 1.0, 0.0, 1.0, 0.0, 1.0, 0.0, 1.0, 0.0, 1.0, 0.0, 1.0, 0.0, 1.0, 0.0, 1.0, 0.0, 1.0, 0.0, 1.0, 0.0, 1.0, 0.0, 1.0, 0.0, 1.0, 0.0, 1.0, 0.0, 1.0, 0.0, 1.0, 0.0, 1.0, 0.0, 1.0, 0.0, 1.0, 0.0, 1.0, 0.0, 1.0, 0.0, 1.0, 0.0, 1.0, 0.0, 1.0, 0.0, 1.0, 0.0, 0.0, 0.0, 0.0, 0.0, 1.0, 0.0, 0.0, 0.0, 0.0, 0.0, 0.0, 0.0, 0.0, 0.0, 0.0, 0.0, 0.0, 0.0, 0.0, 0.0, 0.0, 0.0, 0.0, 0.0, 0.0, 0.0, 0.0, 0.0, 0.0, 0.0, 0.0, 0.0, 0.0, 0.0, 0.0, 0.0, 0.0, 0.0, 0.0, 0.0, 0.0, 0.0, 0.0, 0.0, 0.0, 0.0, 1.0, 0.0, 1.0, 0.0, 1.0, 0.0, 1.0, 0.0, 1.0, 0.0, 1.0, 0.0, 1.0, 0.0, 1.0, 0.0, 1.0, 0.0, 1.0, 0.0, 1.0, 0.0, 1.0, 0.0, 1.0, 0.0, 1.0, 0.0, 1.0, 0.0, 1.0, 0.0, 1.0, 0.0, 1.0, 0.0, 1.0, 0.0, 1.0, 0.0, 0.0, 0.0, 0.0, 0.0, 0.0, 0.0, 0.0, 0.0, 0.0, 0.0, 0.0, 0.0, 0.0, 0.0, 0.0, 0.0, 0.0, 0.0, 0.0, 0.0, 0.0, 0.0, 0.0, 0.0, 0.0, 0.0, 0.0, 0.0, 0.0, 0.0, 0.0, 0.0, 0.0, 0.0, 0.0, 0.0, 0.0, 0.0, 0.0, 0.0, 1.0, 0.0, 0.0, 0.0, 0.0, 0.0, 1.0, 0.0, 1.0, 0.0, 0.0, 0.0, 0.0, 0.0, 1.0, 0.0, 0.0, 0.0, 0.0, 0.0, 0.0, 0.0, 0.0, 0.0, 0.0, 0.0, 0.0, 0.0, 0.0, 0.0, 0.0, 0.0, 0.0, 0.0, 0.0, 0.0, 0.0, 0.0, 0.0, 0.0, 0.0, 0.0, 0.0, 0.0, 0.0, 0.0, 0.0, 0.0, 0.0, 0.0, 0.0, 0.0, 0.0, 0.0, 0.0, 0.0, 1.0, 0.0, 1.0, 0.0, 1.0, 0.0, 1.0, 0.0, 1.0, 0.0, 1.0, 0.0, 1.0, 0.0, 1.0, 0.0, 1.0, 0.0, 1.0, 0.0, 1.0, 0.0, 1.0, 0.0, 1.0, 0.0, 1.0, 0.0, 1.0, 0.0, 1.0, 0.0, 1.0, 0.0, 1.0, 0.0, 1.0, 0.0, 1.0, 0.0, 1.0, 0.0, 0.0, 0.0, 0.0, 0.0, 1.0, 0.0, 1.0, 0.0, 1.0, 0.0, 1.0, 0.0, 1.0, 0.0, 1.0, 0.0, 1.0, 0.0, 1.0, 0.0, 1.0, 0.0, 1.0, 0.0, 1.0, 0.0, 1.0, 0.0, 1.0, 0.0, 1.0, 0.0, 1.0, 0.0, 1.0, 0.0, 1.0, 0.0, 1.0, 0.0, 1.0, 0.0, 1.0, 0.0, 1.0, 0.0, 0.0, 0.0, 0.0, 0.0, 0.0, 0.0, 0.0, 0.0, 0.0, 0.0, 0.0, 0.0, 0.0, 0.0, 0.0, 0.0, 0.0, 0.0, 0.0, 0.0, 0.0, 0.0, 0.0, 0.0, 0.0, 0.0, 0.0, 0.0, 0.0, 0.0, 0.0, 0.0, 0.0, 0.0, 0.0, 0.0, 0.0, 0.0, 0.0, 0.0, 1.0, 0.0, 0.0, 0.0, 0.0, 0.0, 1.0, 0.0, 0.0, 0.0, 0.0, 0.0, 0.0, 0.0, 0.0, 0.0, 1.0, 0.0, 1.0, 0.0, 1.0, 0.0, 1.0, 0.0, 1.0, 0.0, 1.0, 0.0, 1.0, 0.0, 1.0, 0.0, 0.0, 0.0, 0.0, 0.0, 0.0, 0.0, 0.0, 0.0, 0.0, 0.0, 0.0, 0.0, 0.0, 0.0, 0.0, 0.0, 1.0, 0.0, 1.0, 0.0, 1.0, 0.0, 1.0, 0.0, 0.0, 0.0, 0.0, 0.0, 0.0, 0.0, 0.0, 0.0, 1.0, 0.0, 1.0, 0.0, 1.0, 0.0, 1.0, 0.0, 1.0, 0.0, 1.0, 0.0, 1.0, 0.0, 1.0, 0.0, 0.0, 0.0, 0.0, 0.0, 0.0, 0.0, 0.0, 0.0, 1.0, 0.0, 1.0, 0.0, 1.0, 0.0, 1.0, 0.0, 0.0, 0.0, 0.0, 0.0, 0.0, 0.0, 0.0, 0.0, 1.0, 0.0, 1.0, 0.0, 1.0, 0.0, 1.0, 0.0, 0.0, 0.0, 0.0, 0.0, 0.0, 0.0, 0.0, 0.0, 0.0, 0.0, 1.0, 0.0, 1.0, 0.0, 0.0, 0.0, 1.0, 0.0, 0.0, 0.0, 0.0, 0.0, 1.0, 0.0, 0.0, 0.0, 0.0, 0.0, 0.0, 0.0, 0.0, 0.0, 1.0, 0.0, 1.0, 0.0, 1.0, 0.0, 1.0, 0.0, 0.0, 0.0, 0.0, 0.0, 0.0, 0.0, 0.0, 0.0, 1.0, 0.0, 1.0, 0.0, 1.0, 0.0, 1.0, 0.0, 1.0, 0.0, 1.0, 0.0, 1.0, 0.0, 1.0, 0.0, 0.0, 0.0, 0.0, 0.0, 0.0, 0.0, 0.0, 0.0, 0.0, 0.0, 0.0, 0.0, 0.0, 0.0, 0.0, 0.0, 1.0, 0.0, 1.0, 0.0, 1.0, 0.0, 1.0, 0.0, 0.0, 0.0, 0.0, 0.0, 0.0, 0.0, 0.0, 0.0, 1.0, 0.0, 1.0, 0.0, 1.0, 0.0, 1.0, 0.0, 1.0, 0.0, 1.0, 0.0, 1.0, 0.0, 1.0, 0.0, 0.0, 0.0, 0.0, 0.0, 0.0, 0.0, 0.0, 0.0, 1.0, 0.0, 1.0, 0.0, 1.0, 0.0, 1.0, 0.0, 0.0, 0.0, 0.0, 0.0, 0.0, 0.0, 0.0, 0.0, 1.0, 0.0, 1.0, 0.0, 1.0, 0.0, 1.0, 0.0, 0.0, 0.0, 0.0, 0.0, 0.0, 0.0, 0.0, 0.0, 0.0, 0.0, 1.0, 0.0, 1.0, 0.0, 0.0, 0.0, 1.0, 0.0, 0.0, 0.0, 0.0, 0.0, 1.0, 0.0, 0.0, 0.0, 0.0, 0.0, 0.0, 0.0, 0.0, 0.0, 1.0, 0.0, 1.0, 0.0, 1.0, 0.0, 1.0, 0.0, 0.0, 0.0, 0.0, 0.0, 0.0, 0.0, 0.0, 0.0, 1.0, 0.0, 1.0, 0.0, 1.0, 0.0, 1.0, 0.0, 1.0, 0.0, 1.0, 0.0, 1.0, 0.0, 1.0, 0.0, 0.0, 0.0, 0.0, 0.0, 0.0, 0.0, 0.0, 0.0, 0.0, 0.0, 0.0, 0.0, 0.0, 0.0, 0.0, 0.0, 1.0, 0.0, 1.0, 0.0, 1.0, 0.0, 1.0, 0.0, 0.0, 0.0, 0.0, 0.0, 0.0, 0.0, 0.0, 0.0, 1.0, 0.0, 1.0, 0.0, 1.0, 0.0, 1.0, 0.0, 1.0, 0.0, 1.0, 0.0, 1.0, 0.0, 1.0, 0.0, 0.0, 0.0, 0.0, 0.0, 0.0, 0.0, 0.0, 0.0, 1.0, 0.0, 1.0, 0.0, 1.0, 0.0, 1.0, 0.0, 0.0, 0.0, 0.0, 0.0, 0.0, 0.0, 0.0, 0.0, 1.0, 0.0, 1.0, 0.0, 1.0, 0.0, 1.0, 0.0, 0.0, 0.0, 0.0, 0.0, 0.0, 0.0, 0.0, 0.0, 0.0, 0.0, 1.0, 0.0, 1.0, 0.0, 0.0, 0.0, 1.0, 0.0, 0.0, 0.0, 0.0, 0.0, 1.0, 0.0, 0.0, 0.0, 0.0, 0.0, 0.0, 0.0, 0.0, 0.0, 1.0, 0.0, 1.0, 0.0, 1.0, 0.0, 1.0, 0.0, 0.0, 0.0, 1.0, 0.0, 1.0, 0.0, 0.0])
me_plane_009.materials.append(mat_material_001)
me_plane_009.update()
me_plane_004 = bpy.data.meshes.new('Plane.004')
me_plane_004.from_pydata([(4.917, -8.413, 0.0), (4.917, 7.86, -0.1), (4.917, 7.86, 0.0), (4.917, -8.413, -0.1), (-12.16, -8.413, 2.98e-08), (-12.16, 7.86, -0.1), (-12.16, 7.86, 2.98e-08), (-12.16, -8.413, -0.1), (15.45, -8.413, -0.05), (15.45, 7.86, -0.05), (4.917, -8.413, -0.18), (4.917, 7.86, -0.18), (4.917, 7.86, 0.07999), (4.917, -8.413, 0.07999)], [], [(2, 0, 13, 12), (1, 3, 10, 11), (4, 6, 5, 7), (9, 8, 13, 12), (3, 1, 5, 7), (8, 9, 11, 10), (2, 6, 4, 0), (7, 4, 0, 13, 8, 10, 3), (2, 12, 9, 11, 1, 5, 6)])
_uv = me_plane_004.uv_layers.new(name='UVMap')
_uv.uv.foreach_set('vector', [0.0, 0.0, 0.0, 0.0, 0.0, 0.0, 0.0, 0.0, 0.0, 0.0, 0.0, 0.0, 0.0, 0.0, 0.0, 0.0, 0.0, 0.0, 0.0, 0.0, 0.0, 0.0, 0.0, 0.0, 0.0, 0.0, 0.0, 0.0, 0.0, 0.0, 0.0, 0.0, 0.0, 0.0, 0.0, 0.0, 0.0, 0.0, 0.0, 0.0, 0.0, 0.0, 0.0, 0.0, 0.0, 0.0, 0.0, 0.0, 0.0, 0.0, 0.0, 0.0, 0.0, 0.0, 0.0, 0.0, 0.0, 0.0, 0.0, 0.0, 0.0, 0.0, 0.0, 0.0, 0.0, 0.0, 0.0, 0.0, 0.0, 0.0, 0.0, 0.0, 0.0, 0.0, 0.0, 0.0, 0.0, 0.0, 0.0, 0.0, 0.0, 0.0, 0.0, 0.0])
me_plane_004.materials.append(mat_material_002)
me_plane_004.update()

# ---- curves / text
txt_text_005 = bpy.data.curves.new('Text.005', 'FONT')
txt_text_005.dimensions = '2D'
txt_text_005.body = 'Back\n'
txt_text_005.materials.append(mat_material_003)
txt_text_005.extrude = 0.07

# ---- objects
ob_text_005 = bpy.data.objects.new('Text.005', txt_text_005)
ob_plane_008 = bpy.data.objects.new('Plane.008', me_plane_009)
ob_plane_007 = bpy.data.objects.new('Plane.007', me_plane_004)
ob_empty = bpy.data.objects.new('Empty', None)

# ---- transforms, parenting, visibility, modifiers, constraints
ob_text_005.location = (-0.04037, 0.03153, 0.2536)
ob_text_005.rotation_euler = (1.571, -0.0, 0.0)
ob_text_005.scale = (0.06115, 0.06115, 0.06115)
ob_plane_008.location = (-0.07461, 0.08147, 0.3209)
ob_plane_008.scale = (0.0178, -0.006353, 1.357)
ob_plane_007.location = (-0.01619, 0.004356, 0.2404)
ob_plane_007.rotation_euler = (0.0, -0.0, 3.142)
ob_plane_007.scale = (0.008432, 0.00301, 0.6429)
ob_empty.location = (-0.06206, 0.06794, 0.4082)
ob_empty.rotation_euler = (1.571, 0.0, 0.0)
ob_empty.empty_display_type = 'IMAGE'
ob_empty.empty_display_size = 5.0

# ---- collection membership
col_collection.objects.link(ob_text_005)
col_collection.objects.link(ob_plane_008)
col_collection.objects.link(ob_plane_007)
col_collection.objects.link(ob_empty)

# ---- scene / render settings (as saved in the file)
scene.frame_start = 1; scene.frame_end = 250; scene.frame_set(1)
scene.render.engine = 'BLENDER_EEVEE_NEXT'
scene.cycles.sampling_pattern = 'TABULATED_SOBOL'
scene.eevee.ray_tracing_options.trace_max_roughness = 0.0
bpy.context.view_layer.update()

# ---- added for rendering (the .blend has no active camera and no usable light): camera, sun
cam_auto = bpy.data.cameras.new('AutoCamera')
cam_auto.lens = 50.0
cam_auto.sensor_width = 36.0
cam_auto.clip_end = 1000.0
ob_auto_camera = bpy.data.objects.new('AutoCamera', cam_auto)
scene.collection.objects.link(ob_auto_camera)
ob_auto_camera.location = (0.323071, -0.346539, 0.492367)
ob_auto_camera.rotation_euler = (1.09748, -7.21219e-08, 0.694738)
scene.camera = ob_auto_camera
light_auto_sun = bpy.data.lights.new('AutoSun', 'SUN')
light_auto_sun.energy = 3.0
light_auto_sun.angle = 0.0523599
ob_auto_sun = bpy.data.objects.new('AutoSun', light_auto_sun)
scene.collection.objects.link(ob_auto_sun)
ob_auto_sun.rotation_euler = (0.872665, 0.174533, 0.523599)
bpy.context.view_layer.update()
